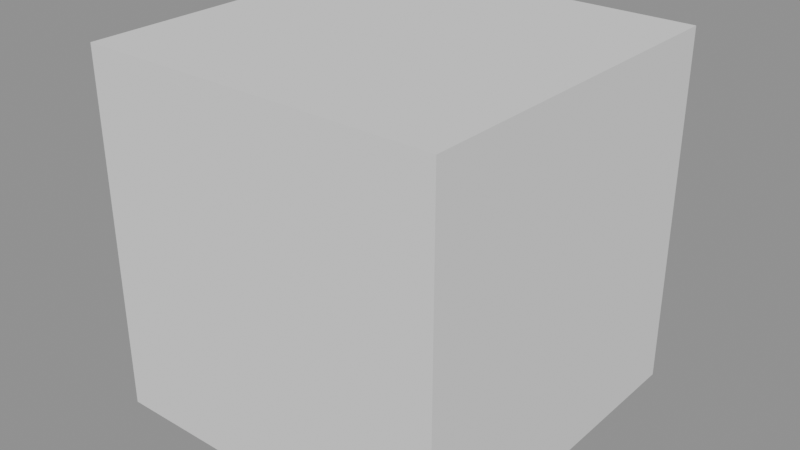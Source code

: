 # Source: root_leaf_rig.blend  (saved by Blender 4.2.68; exported with 4.5.12 LTS)
import bpy
from mathutils import Matrix  # noqa: F401  (used for matrix-valued properties, if any)

bpy.ops.wm.read_factory_settings(use_empty=True)
scene = bpy.context.scene
scene.name = 'Scene'

# ---- meshes
me_cube = bpy.data.meshes.new('Cube')
me_cube.from_pydata([(-0.15, -0.15, -0.15), (-0.15, -0.15, 0.15), (-0.15, 0.15, -0.15), (-0.15, 0.15, 0.15), (0.15, -0.15, -0.15), (0.15, -0.15, 0.15), (0.15, 0.15, -0.15), (0.15, 0.15, 0.15)], [], [(0, 1, 3, 2), (2, 3, 7, 6), (6, 7, 5, 4), (4, 5, 1, 0), (2, 6, 4, 0), (7, 3, 1, 5)])
_uv = me_cube.uv_layers.new(name='UVMap')
_uv.uv.foreach_set('vector', [0.375, 0.0, 0.625, 0.0, 0.625, 0.25, 0.375, 0.25, 0.375, 0.25, 0.625, 0.25, 0.625, 0.5, 0.375, 0.5, 0.375, 0.5, 0.625, 0.5, 0.625, 0.75, 0.375, 0.75, 0.375, 0.75, 0.625, 0.75, 0.625, 1.0, 0.375, 1.0, 0.125, 0.5, 0.375, 0.5, 0.375, 0.75, 0.125, 0.75, 0.625, 0.5, 0.875, 0.5, 0.875, 0.75, 0.625, 0.75])
me_cube.update()
arm_armature = bpy.data.armatures.new('Armature')  # bones are not reproduced

# ---- objects
ob_rig = bpy.data.objects.new('Rig', arm_armature)
ob_body = bpy.data.objects.new('Body', me_cube)

# ---- transforms, parenting, visibility, modifiers, constraints
ob_rig.location = (0.0, 0.0, 0.0)
ob_body.parent = ob_rig
ob_body.location = (0.0, 0.0, 0.15)
_vg = ob_body.vertex_groups.new(name='RootA')
_vg.add([0, 1, 2, 3, 4, 5, 6, 7], 1.0, 'REPLACE')
_vg = ob_body.vertex_groups.new(name='RootB')
_vg = ob_body.vertex_groups.new(name='AnimKid')
_m = ob_body.modifiers.new('Armature', 'ARMATURE')
_m.object = ob_rig

# ---- collection membership
scene.collection.objects.link(ob_rig)
scene.collection.objects.link(ob_body)

# ---- scene / render settings (as saved in the file)
scene.frame_start = 1; scene.frame_end = 250; scene.frame_set(1)
scene.render.engine = 'BLENDER_EEVEE_NEXT'
bpy.context.view_layer.update()

# ---- added for rendering (the .blend has no active camera and no usable light): camera, sun + grey world if the file has none
cam_auto = bpy.data.cameras.new('AutoCamera')
cam_auto.lens = 50.0
cam_auto.sensor_width = 36.0
cam_auto.clip_end = 1000.0
ob_auto_camera = bpy.data.objects.new('AutoCamera', cam_auto)
scene.collection.objects.link(ob_auto_camera)
ob_auto_camera.location = (0.480761, -0.576913, 0.534609)
ob_auto_camera.rotation_euler = (1.09748, -7.21219e-08, 0.694738)
scene.camera = ob_auto_camera
light_auto_sun = bpy.data.lights.new('AutoSun', 'SUN')
light_auto_sun.energy = 3.0
light_auto_sun.angle = 0.0523599
ob_auto_sun = bpy.data.objects.new('AutoSun', light_auto_sun)
scene.collection.objects.link(ob_auto_sun)
ob_auto_sun.rotation_euler = (0.872665, 0.174533, 0.523599)
if scene.world is None:
    world_auto = bpy.data.worlds.new('AutoWorld')
    world_auto.color = (0.3, 0.3, 0.3)
    scene.world = world_auto
bpy.context.view_layer.update()
